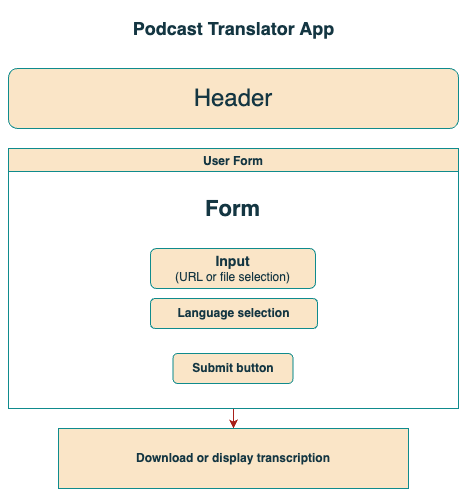

The diagram above was exported from draw.io. Its source (the exported page's mxGraphModel, read from the mxfile embedded in the PNG):
<mxGraphModel dx="954" dy="591" grid="1" gridSize="10" guides="1" tooltips="1" connect="1" arrows="1" fold="1" page="1" pageScale="1" pageWidth="850" pageHeight="1100" math="0" shadow="0">
  <root>
    <mxCell id="0" />
    <mxCell id="1" parent="0" />
    <mxCell id="QnowIh0pe1xjhfjcKoX6-1" value="&lt;font style=&quot;font-size: 24px;&quot;&gt;Header&lt;/font&gt;" style="rounded=1;whiteSpace=wrap;html=1;labelBackgroundColor=none;fillColor=#FAE5C7;strokeColor=#0F8B8D;fontColor=#143642;" parent="1" vertex="1">
      <mxGeometry x="200" y="60" width="450" height="60" as="geometry" />
    </mxCell>
    <mxCell id="BvkWEqKFmaVASA5Rx-ln-1" value="&lt;font style=&quot;font-size: 18px;&quot;&gt;&lt;b&gt;Podcast Translator App&lt;/b&gt;&lt;/font&gt;" style="text;html=1;align=center;verticalAlign=middle;resizable=0;points=[];autosize=1;strokeColor=none;fillColor=none;labelBackgroundColor=none;fontColor=#143642;" parent="1" vertex="1">
      <mxGeometry x="315" width="220" height="40" as="geometry" />
    </mxCell>
    <mxCell id="q4l3-4KhWQINZa357mPw-14" value="" style="edgeStyle=orthogonalEdgeStyle;rounded=0;orthogonalLoop=1;jettySize=auto;html=1;strokeColor=#A8201A;fontColor=#143642;fillColor=#FAE5C7;" edge="1" parent="1" source="BvkWEqKFmaVASA5Rx-ln-14" target="q4l3-4KhWQINZa357mPw-13">
      <mxGeometry relative="1" as="geometry" />
    </mxCell>
    <mxCell id="BvkWEqKFmaVASA5Rx-ln-14" value="User Form" style="swimlane;labelBackgroundColor=none;fillColor=#FAE5C7;strokeColor=#0F8B8D;fontColor=#143642;" parent="1" vertex="1">
      <mxGeometry x="200" y="140" width="450" height="260" as="geometry">
        <mxRectangle x="200" y="140" width="100" height="30" as="alternateBounds" />
      </mxGeometry>
    </mxCell>
    <mxCell id="QnowIh0pe1xjhfjcKoX6-5" value="&lt;b&gt;&lt;font style=&quot;font-size: 14px;&quot;&gt;Input &lt;/font&gt;&lt;br&gt;&lt;/b&gt;(URL or file selection)" style="rounded=1;whiteSpace=wrap;html=1;labelBackgroundColor=none;fillColor=#FAE5C7;strokeColor=#0F8B8D;fontColor=#143642;" parent="BvkWEqKFmaVASA5Rx-ln-14" vertex="1">
      <mxGeometry x="142" y="100" width="165" height="40" as="geometry" />
    </mxCell>
    <mxCell id="QnowIh0pe1xjhfjcKoX6-6" value="&lt;b&gt;Language selection&lt;/b&gt;" style="rounded=1;whiteSpace=wrap;html=1;labelBackgroundColor=none;fillColor=#FAE5C7;strokeColor=#0F8B8D;fontColor=#143642;" parent="BvkWEqKFmaVASA5Rx-ln-14" vertex="1">
      <mxGeometry x="142" y="150" width="167" height="30" as="geometry" />
    </mxCell>
    <mxCell id="QnowIh0pe1xjhfjcKoX6-8" value="&lt;font style=&quot;font-size: 22px;&quot;&gt;Form&lt;br&gt;&lt;/font&gt;" style="text;strokeColor=none;fillColor=none;html=1;fontSize=24;fontStyle=1;verticalAlign=middle;align=center;labelBackgroundColor=none;fontColor=#143642;" parent="BvkWEqKFmaVASA5Rx-ln-14" vertex="1">
      <mxGeometry x="174" y="40" width="100" height="40" as="geometry" />
    </mxCell>
    <mxCell id="BvkWEqKFmaVASA5Rx-ln-20" value="&lt;b&gt;Submit button&lt;/b&gt;" style="rounded=1;whiteSpace=wrap;html=1;labelBackgroundColor=none;fillColor=#FAE5C7;strokeColor=#0F8B8D;fontColor=#143642;" parent="BvkWEqKFmaVASA5Rx-ln-14" vertex="1">
      <mxGeometry x="164.5" y="205" width="120" height="30" as="geometry" />
    </mxCell>
    <mxCell id="q4l3-4KhWQINZa357mPw-13" value="Download or display transcription" style="whiteSpace=wrap;html=1;fillColor=#FAE5C7;strokeColor=#0F8B8D;fontColor=#143642;fontStyle=1;startSize=23;labelBackgroundColor=none;" vertex="1" parent="1">
      <mxGeometry x="250" y="420" width="350" height="60" as="geometry" />
    </mxCell>
  </root>
</mxGraphModel>